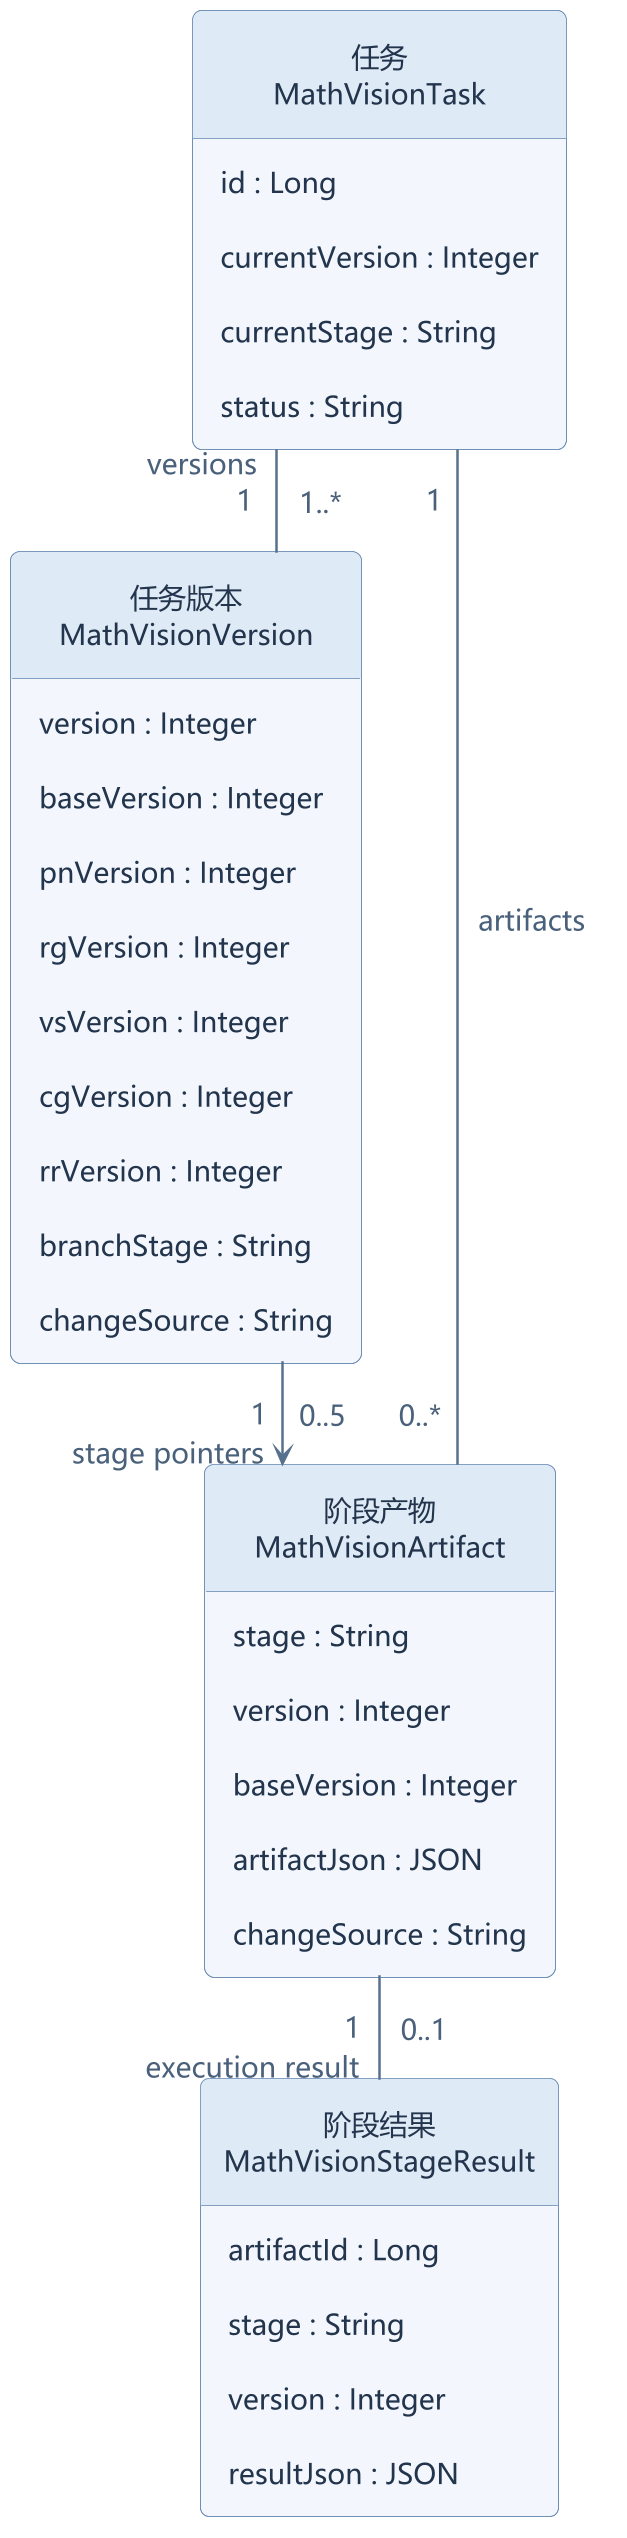

The diagram above was rendered by PlantUML. Its source (embedded in the PNG):
@startuml
!include style.iuml
top to bottom direction
skinparam linetype ortho
skinparam nodesep 90
skinparam ranksep 65
skinparam classAttributeIconSize 0
hide circle

class "任务\nMathVisionTask" as Task {
  id : Long
  currentVersion : Integer
  currentStage : String
  status : String
}

class "任务版本\nMathVisionVersion" as Version {
  version : Integer
  baseVersion : Integer
  pnVersion : Integer
  rgVersion : Integer
  vsVersion : Integer
  cgVersion : Integer
  rrVersion : Integer
  branchStage : String
  changeSource : String
}

class "阶段产物\nMathVisionArtifact" as Artifact {
  stage : String
  version : Integer
  baseVersion : Integer
  artifactJson : JSON
  changeSource : String
}

class "阶段结果\nMathVisionStageResult" as Result {
  artifactId : Long
  stage : String
  version : Integer
  resultJson : JSON
}

Task "1" -- "1..*" Version : versions
Task "1" -- "0..*" Artifact : artifacts
Version "1" --> "0..5" Artifact : stage pointers
Artifact "1" -- "0..1" Result : execution result

@enduml